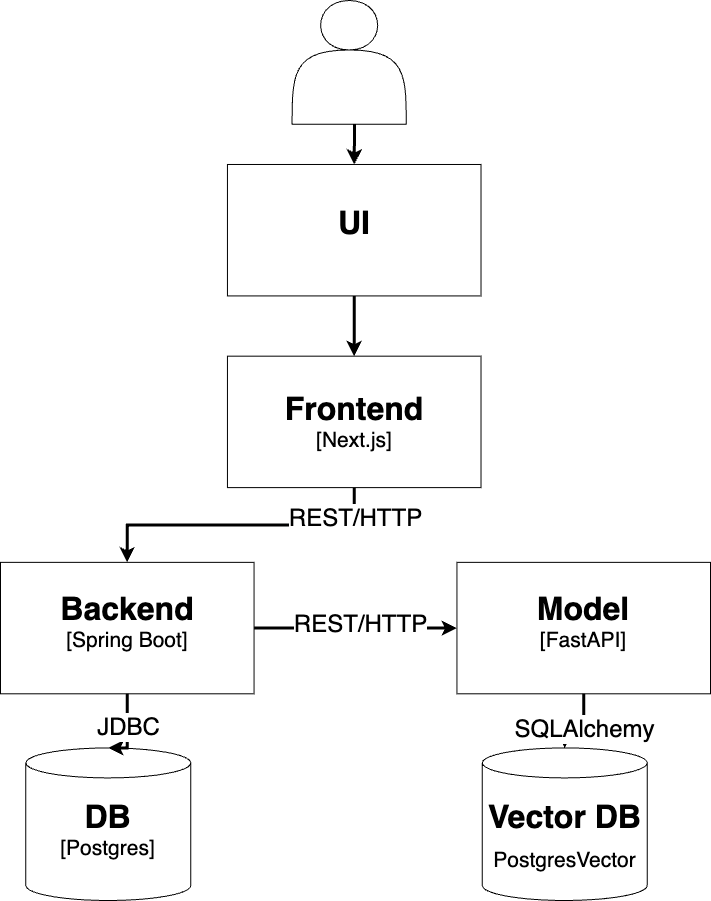

The diagram above was exported from draw.io. Its source (the exported page's mxGraphModel, read from the mxfile embedded in the PNG):
<mxGraphModel dx="4397" dy="-1442" grid="1" gridSize="10" guides="1" tooltips="1" connect="1" arrows="1" fold="1" page="1" pageScale="1" pageWidth="827" pageHeight="1169" math="0" shadow="0">
  <root>
    <mxCell id="0" />
    <mxCell id="1" parent="0" />
    <mxCell id="tbNuUa2VDLi6vidDrnwI-18" value="" style="group" vertex="1" connectable="0" parent="1">
      <mxGeometry x="-640" y="4490" width="710" height="900" as="geometry" />
    </mxCell>
    <mxCell id="tbNuUa2VDLi6vidDrnwI-1" style="edgeStyle=orthogonalEdgeStyle;rounded=0;orthogonalLoop=1;jettySize=auto;html=1;exitX=0.5;exitY=1;exitDx=0;exitDy=0;strokeWidth=3;" edge="1" parent="tbNuUa2VDLi6vidDrnwI-18" source="tbNuUa2VDLi6vidDrnwI-3" target="tbNuUa2VDLi6vidDrnwI-8">
      <mxGeometry relative="1" as="geometry" />
    </mxCell>
    <mxCell id="tbNuUa2VDLi6vidDrnwI-2" value="&lt;font style=&quot;font-size: 24px;&quot;&gt;REST/HTTP&lt;/font&gt;" style="edgeLabel;html=1;align=center;verticalAlign=middle;resizable=0;points=[];" connectable="0" vertex="1" parent="tbNuUa2VDLi6vidDrnwI-1">
      <mxGeometry x="-0.9432" y="3" relative="1" as="geometry">
        <mxPoint x="-3" y="22" as="offset" />
      </mxGeometry>
    </mxCell>
    <mxCell id="tbNuUa2VDLi6vidDrnwI-3" value="&lt;div&gt;&lt;font style=&quot;font-size: 32px;&quot;&gt;&lt;b&gt;Frontend&lt;/b&gt;&lt;/font&gt;&lt;/div&gt;&lt;div&gt;&lt;font style=&quot;font-size: 21px;&quot;&gt;[Next.js]&lt;/font&gt;&lt;/div&gt;" style="rounded=0;whiteSpace=wrap;html=1;" vertex="1" parent="tbNuUa2VDLi6vidDrnwI-18">
      <mxGeometry x="226.94642857142858" y="355.6701030927835" width="253.57142857142858" height="131.44329896907217" as="geometry" />
    </mxCell>
    <mxCell id="tbNuUa2VDLi6vidDrnwI-4" style="edgeStyle=orthogonalEdgeStyle;rounded=0;orthogonalLoop=1;jettySize=auto;html=1;entryX=0.5;entryY=0;entryDx=0;entryDy=0;strokeWidth=3;" edge="1" parent="tbNuUa2VDLi6vidDrnwI-18" source="tbNuUa2VDLi6vidDrnwI-5" target="tbNuUa2VDLi6vidDrnwI-3">
      <mxGeometry relative="1" as="geometry" />
    </mxCell>
    <mxCell id="tbNuUa2VDLi6vidDrnwI-5" value="&lt;span style=&quot;font-size: 32px;&quot;&gt;&lt;b&gt;UI&lt;/b&gt;&lt;/span&gt;&lt;div&gt;&lt;br&gt;&lt;/div&gt;" style="rounded=0;whiteSpace=wrap;html=1;" vertex="1" parent="tbNuUa2VDLi6vidDrnwI-18">
      <mxGeometry x="226.94642857142858" y="163.98453608247428" width="253.57142857142858" height="131.44329896907217" as="geometry" />
    </mxCell>
    <mxCell id="tbNuUa2VDLi6vidDrnwI-6" style="edgeStyle=orthogonalEdgeStyle;rounded=0;orthogonalLoop=1;jettySize=auto;html=1;strokeWidth=3;" edge="1" parent="tbNuUa2VDLi6vidDrnwI-18" source="tbNuUa2VDLi6vidDrnwI-8" target="tbNuUa2VDLi6vidDrnwI-15">
      <mxGeometry relative="1" as="geometry" />
    </mxCell>
    <mxCell id="tbNuUa2VDLi6vidDrnwI-7" value="&lt;font style=&quot;font-size: 24px;&quot;&gt;REST/HTTP&lt;/font&gt;" style="edgeLabel;html=1;align=center;verticalAlign=middle;resizable=0;points=[];" connectable="0" vertex="1" parent="tbNuUa2VDLi6vidDrnwI-6">
      <mxGeometry x="0.2715" y="5" relative="1" as="geometry">
        <mxPoint x="-25" as="offset" />
      </mxGeometry>
    </mxCell>
    <mxCell id="tbNuUa2VDLi6vidDrnwI-8" value="&lt;div&gt;&lt;span style=&quot;background-color: transparent; color: light-dark(rgb(0, 0, 0), rgb(255, 255, 255)); font-size: 32px;&quot;&gt;&lt;b&gt;Backend&lt;/b&gt;&lt;/span&gt;&lt;/div&gt;&lt;div&gt;&lt;span style=&quot;font-size: 21px; background-color: transparent; color: light-dark(rgb(0, 0, 0), rgb(255, 255, 255));&quot;&gt;[Spring Boot]&lt;/span&gt;&lt;/div&gt;&lt;div&gt;&lt;br&gt;&lt;/div&gt;" style="rounded=0;whiteSpace=wrap;html=1;" vertex="1" parent="tbNuUa2VDLi6vidDrnwI-18">
      <mxGeometry y="561.8556701030928" width="253.57142857142858" height="131.44329896907217" as="geometry" />
    </mxCell>
    <mxCell id="tbNuUa2VDLi6vidDrnwI-9" value="&lt;div&gt;&lt;span style=&quot;background-color: transparent; color: light-dark(rgb(0, 0, 0), rgb(255, 255, 255)); font-size: 32px;&quot;&gt;&lt;b&gt;DB&lt;/b&gt;&lt;/span&gt;&lt;/div&gt;&lt;div&gt;&lt;div&gt;&lt;span style=&quot;font-size: 21px; background-color: transparent; color: light-dark(rgb(0, 0, 0), rgb(255, 255, 255));&quot;&gt;[Postgres]&lt;/span&gt;&lt;/div&gt;&lt;div&gt;&lt;br&gt;&lt;/div&gt;&lt;/div&gt;" style="shape=cylinder3;whiteSpace=wrap;html=1;boundedLbl=1;backgroundOutline=1;size=15;aspect=fixed;" vertex="1" parent="tbNuUa2VDLi6vidDrnwI-18">
      <mxGeometry x="25.357142857142854" y="747.422680412371" width="164.9484536082474" height="152.57731958762884" as="geometry" />
    </mxCell>
    <mxCell id="tbNuUa2VDLi6vidDrnwI-10" value="&lt;div&gt;&lt;span style=&quot;background-color: transparent; color: light-dark(rgb(0, 0, 0), rgb(255, 255, 255)); font-size: 32px;&quot;&gt;&lt;b&gt;Vector DB&lt;/b&gt;&lt;/span&gt;&lt;/div&gt;&lt;div&gt;&lt;span style=&quot;font-size: 21px;&quot;&gt;PostgresVector&lt;/span&gt;&lt;span style=&quot;background-color: transparent; color: light-dark(rgb(0, 0, 0), rgb(255, 255, 255)); font-size: 32px;&quot;&gt;&lt;b&gt;&lt;/b&gt;&lt;/span&gt;&lt;/div&gt;" style="shape=cylinder3;whiteSpace=wrap;html=1;boundedLbl=1;backgroundOutline=1;size=15;aspect=fixed;" vertex="1" parent="tbNuUa2VDLi6vidDrnwI-18">
      <mxGeometry x="481.7857142857143" y="747.422680412371" width="164.9484536082474" height="152.57731958762884" as="geometry" />
    </mxCell>
    <mxCell id="tbNuUa2VDLi6vidDrnwI-11" style="edgeStyle=orthogonalEdgeStyle;rounded=0;orthogonalLoop=1;jettySize=auto;html=1;entryX=0.5;entryY=0;entryDx=0;entryDy=0;entryPerimeter=0;strokeWidth=3;" edge="1" parent="tbNuUa2VDLi6vidDrnwI-18" source="tbNuUa2VDLi6vidDrnwI-8" target="tbNuUa2VDLi6vidDrnwI-9">
      <mxGeometry relative="1" as="geometry">
        <Array as="points">
          <mxPoint x="126.78571428571429" y="726.8041237113403" />
          <mxPoint x="126.78571428571429" y="726.8041237113403" />
        </Array>
      </mxGeometry>
    </mxCell>
    <mxCell id="tbNuUa2VDLi6vidDrnwI-12" value="&lt;span style=&quot;font-size: 24px;&quot;&gt;JDBC&lt;/span&gt;" style="edgeLabel;html=1;align=center;verticalAlign=middle;resizable=0;points=[];" connectable="0" vertex="1" parent="tbNuUa2VDLi6vidDrnwI-11">
      <mxGeometry x="-0.2394" y="-4" relative="1" as="geometry">
        <mxPoint x="4" y="5" as="offset" />
      </mxGeometry>
    </mxCell>
    <mxCell id="tbNuUa2VDLi6vidDrnwI-13" style="edgeStyle=orthogonalEdgeStyle;rounded=0;orthogonalLoop=1;jettySize=auto;html=1;entryX=0.5;entryY=0;entryDx=0;entryDy=0;strokeWidth=3;" edge="1" parent="tbNuUa2VDLi6vidDrnwI-18" target="tbNuUa2VDLi6vidDrnwI-5">
      <mxGeometry relative="1" as="geometry">
        <mxPoint x="353.73214285714283" y="36.08247422680412" as="sourcePoint" />
      </mxGeometry>
    </mxCell>
    <mxCell id="tbNuUa2VDLi6vidDrnwI-14" value="" style="shape=actor;whiteSpace=wrap;html=1;" vertex="1" parent="tbNuUa2VDLi6vidDrnwI-18">
      <mxGeometry x="291.60714285714283" width="114.10714285714286" height="123.71134020618557" as="geometry" />
    </mxCell>
    <mxCell id="tbNuUa2VDLi6vidDrnwI-15" value="&lt;div&gt;&lt;span style=&quot;background-color: transparent; color: light-dark(rgb(0, 0, 0), rgb(255, 255, 255)); font-size: 32px;&quot;&gt;&lt;b&gt;Model&lt;/b&gt;&lt;/span&gt;&lt;/div&gt;&lt;div&gt;&lt;span style=&quot;background-color: transparent; color: light-dark(rgb(0, 0, 0), rgb(255, 255, 255)); font-size: 21px;&quot;&gt;[FastAPI]&lt;/span&gt;&lt;/div&gt;&lt;div&gt;&lt;br&gt;&lt;/div&gt;" style="rounded=0;whiteSpace=wrap;html=1;" vertex="1" parent="tbNuUa2VDLi6vidDrnwI-18">
      <mxGeometry x="456.42857142857144" y="561.8556701030928" width="253.57142857142858" height="131.44329896907217" as="geometry" />
    </mxCell>
    <mxCell id="tbNuUa2VDLi6vidDrnwI-16" style="edgeStyle=orthogonalEdgeStyle;rounded=0;orthogonalLoop=1;jettySize=auto;html=1;entryX=0.5;entryY=0;entryDx=0;entryDy=0;entryPerimeter=0;strokeWidth=3;" edge="1" parent="tbNuUa2VDLi6vidDrnwI-18" source="tbNuUa2VDLi6vidDrnwI-15" target="tbNuUa2VDLi6vidDrnwI-10">
      <mxGeometry relative="1" as="geometry" />
    </mxCell>
    <mxCell id="tbNuUa2VDLi6vidDrnwI-17" value="&lt;font style=&quot;font-size: 24px;&quot;&gt;SQLAlchemy&lt;/font&gt;" style="edgeLabel;html=1;align=center;verticalAlign=middle;resizable=0;points=[];" connectable="0" vertex="1" parent="tbNuUa2VDLi6vidDrnwI-16">
      <mxGeometry x="-0.4275" y="-2" relative="1" as="geometry">
        <mxPoint x="2" y="14" as="offset" />
      </mxGeometry>
    </mxCell>
  </root>
</mxGraphModel>